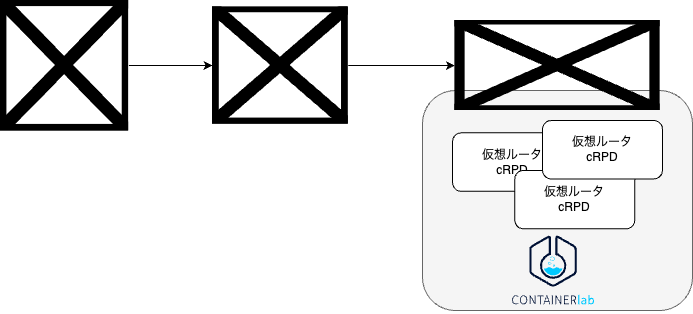

The diagram above was exported from draw.io. Its source (the exported page's mxGraphModel, read from the mxfile embedded in the PNG):
<mxGraphModel dx="1267" dy="1229" grid="1" gridSize="10" guides="1" tooltips="1" connect="1" arrows="1" fold="1" page="1" pageScale="1" pageWidth="827" pageHeight="1169" background="#ffffff" math="0" shadow="0">
  <root>
    <mxCell id="0" />
    <mxCell id="1" parent="0" />
    <mxCell id="21" value="" style="rounded=1;whiteSpace=wrap;html=1;fillColor=#f5f5f5;strokeColor=#666666;fontColor=#333333;" parent="1" vertex="1">
      <mxGeometry x="510" y="290" width="270" height="220.06" as="geometry" />
    </mxCell>
    <mxCell id="5" value="仮想ルータ&lt;br&gt;cRPD" style="rounded=1;whiteSpace=wrap;html=1;" parent="1" vertex="1">
      <mxGeometry x="540" y="332.36" width="120" height="58.48" as="geometry" />
    </mxCell>
    <mxCell id="12" value="" style="shape=image;verticalLabelPosition=bottom;labelBackgroundColor=default;verticalAlign=top;aspect=fixed;imageAspect=0;image=https://github.com/google/cadvisor/raw/master/logo.png;" parent="1" vertex="1">
      <mxGeometry x="550" y="220" width="205.27" height="90" as="geometry" />
    </mxCell>
    <mxCell id="15" style="edgeStyle=none;html=1;" parent="1" source="14" target="16" edge="1">
      <mxGeometry relative="1" as="geometry">
        <mxPoint x="338" y="270.5399999999999" as="targetPoint" />
      </mxGeometry>
    </mxCell>
    <mxCell id="14" value="" style="shape=image;verticalLabelPosition=bottom;labelBackgroundColor=default;verticalAlign=top;aspect=fixed;imageAspect=0;image=https://upload.wikimedia.org/wikipedia/commons/thumb/a/a1/Grafana_logo.svg/512px-Grafana_logo.svg.png;imageBackground=default;" parent="1" vertex="1">
      <mxGeometry x="88" y="199.54500000000002" width="128.14" height="130.91" as="geometry" />
    </mxCell>
    <mxCell id="26" style="edgeStyle=none;html=1;" edge="1" parent="1" source="16" target="12">
      <mxGeometry relative="1" as="geometry" />
    </mxCell>
    <mxCell id="16" value="" style="shape=image;verticalLabelPosition=bottom;labelBackgroundColor=default;verticalAlign=top;aspect=fixed;imageAspect=0;image=https://github.com/cncf/artwork/raw/main/projects/prometheus/stacked/color/prometheus-stacked-color.png;" parent="1" vertex="1">
      <mxGeometry x="300" y="206.365" width="135.81" height="117.27" as="geometry" />
    </mxCell>
    <mxCell id="18" value="" style="shape=image;verticalLabelPosition=bottom;labelBackgroundColor=default;verticalAlign=top;aspect=fixed;imageAspect=0;image=https://raw.githubusercontent.com/srl-labs/containerlab/0713e55dfd8a5348104afc130b3623619f962a23/docs/images/containerlab_export.svg;" parent="1" vertex="1">
      <mxGeometry x="595" y="428.36" width="92.25" height="83.4" as="geometry" />
    </mxCell>
    <mxCell id="23" value="仮想ルータ&lt;br&gt;cRPD" style="rounded=1;whiteSpace=wrap;html=1;" vertex="1" parent="1">
      <mxGeometry x="602.25" y="369.88" width="120" height="58.48" as="geometry" />
    </mxCell>
    <mxCell id="24" value="仮想ルータ&lt;br&gt;cRPD" style="rounded=1;whiteSpace=wrap;html=1;" vertex="1" parent="1">
      <mxGeometry x="630" y="320" width="120" height="58.48" as="geometry" />
    </mxCell>
  </root>
</mxGraphModel>